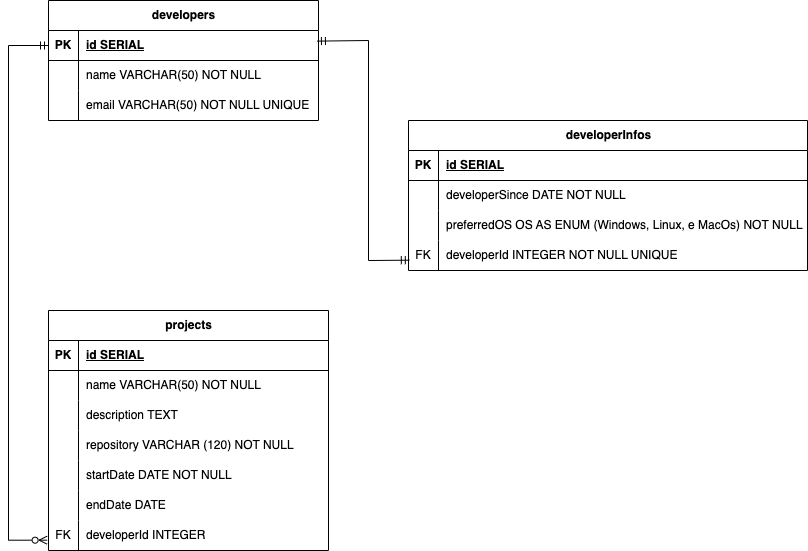

The diagram above was exported from draw.io. Its source (the exported page's mxGraphModel, read from the mxfile embedded in the PNG):
<mxGraphModel dx="1008" dy="1708" grid="1" gridSize="10" guides="1" tooltips="1" connect="1" arrows="1" fold="1" page="1" pageScale="1" pageWidth="850" pageHeight="1100" math="0" shadow="0" extFonts="Permanent Marker^https://fonts.googleapis.com/css?family=Permanent+Marker">
  <root>
    <mxCell id="0" />
    <mxCell id="1" parent="0" />
    <mxCell id="Xa02uBku_hdVSMMLMP3U-1" value="developers" style="shape=table;startSize=30;container=1;collapsible=1;childLayout=tableLayout;fixedRows=1;rowLines=0;fontStyle=1;align=center;resizeLast=1;html=1;" vertex="1" parent="1">
      <mxGeometry x="80" y="80" width="270" height="120" as="geometry" />
    </mxCell>
    <mxCell id="Xa02uBku_hdVSMMLMP3U-2" value="" style="shape=tableRow;horizontal=0;startSize=0;swimlaneHead=0;swimlaneBody=0;fillColor=none;collapsible=0;dropTarget=0;points=[[0,0.5],[1,0.5]];portConstraint=eastwest;top=0;left=0;right=0;bottom=1;" vertex="1" parent="Xa02uBku_hdVSMMLMP3U-1">
      <mxGeometry y="30" width="270" height="30" as="geometry" />
    </mxCell>
    <mxCell id="Xa02uBku_hdVSMMLMP3U-3" value="PK" style="shape=partialRectangle;connectable=0;fillColor=none;top=0;left=0;bottom=0;right=0;fontStyle=1;overflow=hidden;whiteSpace=wrap;html=1;" vertex="1" parent="Xa02uBku_hdVSMMLMP3U-2">
      <mxGeometry width="30" height="30" as="geometry">
        <mxRectangle width="30" height="30" as="alternateBounds" />
      </mxGeometry>
    </mxCell>
    <mxCell id="Xa02uBku_hdVSMMLMP3U-4" value="id SERIAL" style="shape=partialRectangle;connectable=0;fillColor=none;top=0;left=0;bottom=0;right=0;align=left;spacingLeft=6;fontStyle=5;overflow=hidden;whiteSpace=wrap;html=1;" vertex="1" parent="Xa02uBku_hdVSMMLMP3U-2">
      <mxGeometry x="30" width="240" height="30" as="geometry">
        <mxRectangle width="240" height="30" as="alternateBounds" />
      </mxGeometry>
    </mxCell>
    <mxCell id="Xa02uBku_hdVSMMLMP3U-5" value="" style="shape=tableRow;horizontal=0;startSize=0;swimlaneHead=0;swimlaneBody=0;fillColor=none;collapsible=0;dropTarget=0;points=[[0,0.5],[1,0.5]];portConstraint=eastwest;top=0;left=0;right=0;bottom=0;" vertex="1" parent="Xa02uBku_hdVSMMLMP3U-1">
      <mxGeometry y="60" width="270" height="30" as="geometry" />
    </mxCell>
    <mxCell id="Xa02uBku_hdVSMMLMP3U-6" value="" style="shape=partialRectangle;connectable=0;fillColor=none;top=0;left=0;bottom=0;right=0;editable=1;overflow=hidden;whiteSpace=wrap;html=1;" vertex="1" parent="Xa02uBku_hdVSMMLMP3U-5">
      <mxGeometry width="30" height="30" as="geometry">
        <mxRectangle width="30" height="30" as="alternateBounds" />
      </mxGeometry>
    </mxCell>
    <mxCell id="Xa02uBku_hdVSMMLMP3U-7" value="name VARCHAR(50) NOT NULL" style="shape=partialRectangle;connectable=0;fillColor=none;top=0;left=0;bottom=0;right=0;align=left;spacingLeft=6;overflow=hidden;whiteSpace=wrap;html=1;" vertex="1" parent="Xa02uBku_hdVSMMLMP3U-5">
      <mxGeometry x="30" width="240" height="30" as="geometry">
        <mxRectangle width="240" height="30" as="alternateBounds" />
      </mxGeometry>
    </mxCell>
    <mxCell id="Xa02uBku_hdVSMMLMP3U-8" value="" style="shape=tableRow;horizontal=0;startSize=0;swimlaneHead=0;swimlaneBody=0;fillColor=none;collapsible=0;dropTarget=0;points=[[0,0.5],[1,0.5]];portConstraint=eastwest;top=0;left=0;right=0;bottom=0;" vertex="1" parent="Xa02uBku_hdVSMMLMP3U-1">
      <mxGeometry y="90" width="270" height="30" as="geometry" />
    </mxCell>
    <mxCell id="Xa02uBku_hdVSMMLMP3U-9" value="" style="shape=partialRectangle;connectable=0;fillColor=none;top=0;left=0;bottom=0;right=0;editable=1;overflow=hidden;whiteSpace=wrap;html=1;" vertex="1" parent="Xa02uBku_hdVSMMLMP3U-8">
      <mxGeometry width="30" height="30" as="geometry">
        <mxRectangle width="30" height="30" as="alternateBounds" />
      </mxGeometry>
    </mxCell>
    <mxCell id="Xa02uBku_hdVSMMLMP3U-10" value="email VARCHAR(50) NOT NULL UNIQUE" style="shape=partialRectangle;connectable=0;fillColor=none;top=0;left=0;bottom=0;right=0;align=left;spacingLeft=6;overflow=hidden;whiteSpace=wrap;html=1;" vertex="1" parent="Xa02uBku_hdVSMMLMP3U-8">
      <mxGeometry x="30" width="240" height="30" as="geometry">
        <mxRectangle width="240" height="30" as="alternateBounds" />
      </mxGeometry>
    </mxCell>
    <mxCell id="Xa02uBku_hdVSMMLMP3U-14" value="developerInfos" style="shape=table;startSize=30;container=1;collapsible=1;childLayout=tableLayout;fixedRows=1;rowLines=0;fontStyle=1;align=center;resizeLast=1;html=1;" vertex="1" parent="1">
      <mxGeometry x="440" y="200" width="399" height="150" as="geometry" />
    </mxCell>
    <mxCell id="Xa02uBku_hdVSMMLMP3U-15" value="" style="shape=tableRow;horizontal=0;startSize=0;swimlaneHead=0;swimlaneBody=0;fillColor=none;collapsible=0;dropTarget=0;points=[[0,0.5],[1,0.5]];portConstraint=eastwest;top=0;left=0;right=0;bottom=1;" vertex="1" parent="Xa02uBku_hdVSMMLMP3U-14">
      <mxGeometry y="30" width="399" height="30" as="geometry" />
    </mxCell>
    <mxCell id="Xa02uBku_hdVSMMLMP3U-16" value="PK" style="shape=partialRectangle;connectable=0;fillColor=none;top=0;left=0;bottom=0;right=0;fontStyle=1;overflow=hidden;whiteSpace=wrap;html=1;" vertex="1" parent="Xa02uBku_hdVSMMLMP3U-15">
      <mxGeometry width="30" height="30" as="geometry">
        <mxRectangle width="30" height="30" as="alternateBounds" />
      </mxGeometry>
    </mxCell>
    <mxCell id="Xa02uBku_hdVSMMLMP3U-17" value="id SERIAL" style="shape=partialRectangle;connectable=0;fillColor=none;top=0;left=0;bottom=0;right=0;align=left;spacingLeft=6;fontStyle=5;overflow=hidden;whiteSpace=wrap;html=1;" vertex="1" parent="Xa02uBku_hdVSMMLMP3U-15">
      <mxGeometry x="30" width="369" height="30" as="geometry">
        <mxRectangle width="369" height="30" as="alternateBounds" />
      </mxGeometry>
    </mxCell>
    <mxCell id="Xa02uBku_hdVSMMLMP3U-18" value="" style="shape=tableRow;horizontal=0;startSize=0;swimlaneHead=0;swimlaneBody=0;fillColor=none;collapsible=0;dropTarget=0;points=[[0,0.5],[1,0.5]];portConstraint=eastwest;top=0;left=0;right=0;bottom=0;" vertex="1" parent="Xa02uBku_hdVSMMLMP3U-14">
      <mxGeometry y="60" width="399" height="30" as="geometry" />
    </mxCell>
    <mxCell id="Xa02uBku_hdVSMMLMP3U-19" value="" style="shape=partialRectangle;connectable=0;fillColor=none;top=0;left=0;bottom=0;right=0;editable=1;overflow=hidden;whiteSpace=wrap;html=1;" vertex="1" parent="Xa02uBku_hdVSMMLMP3U-18">
      <mxGeometry width="30" height="30" as="geometry">
        <mxRectangle width="30" height="30" as="alternateBounds" />
      </mxGeometry>
    </mxCell>
    <mxCell id="Xa02uBku_hdVSMMLMP3U-20" value="developerSince DATE NOT NULL" style="shape=partialRectangle;connectable=0;fillColor=none;top=0;left=0;bottom=0;right=0;align=left;spacingLeft=6;overflow=hidden;whiteSpace=wrap;html=1;" vertex="1" parent="Xa02uBku_hdVSMMLMP3U-18">
      <mxGeometry x="30" width="369" height="30" as="geometry">
        <mxRectangle width="369" height="30" as="alternateBounds" />
      </mxGeometry>
    </mxCell>
    <mxCell id="Xa02uBku_hdVSMMLMP3U-21" value="" style="shape=tableRow;horizontal=0;startSize=0;swimlaneHead=0;swimlaneBody=0;fillColor=none;collapsible=0;dropTarget=0;points=[[0,0.5],[1,0.5]];portConstraint=eastwest;top=0;left=0;right=0;bottom=0;" vertex="1" parent="Xa02uBku_hdVSMMLMP3U-14">
      <mxGeometry y="90" width="399" height="30" as="geometry" />
    </mxCell>
    <mxCell id="Xa02uBku_hdVSMMLMP3U-22" value="" style="shape=partialRectangle;connectable=0;fillColor=none;top=0;left=0;bottom=0;right=0;editable=1;overflow=hidden;whiteSpace=wrap;html=1;" vertex="1" parent="Xa02uBku_hdVSMMLMP3U-21">
      <mxGeometry width="30" height="30" as="geometry">
        <mxRectangle width="30" height="30" as="alternateBounds" />
      </mxGeometry>
    </mxCell>
    <mxCell id="Xa02uBku_hdVSMMLMP3U-23" value="preferredOS OS AS ENUM (Windows, Linux, e MacOs) NOT NULL" style="shape=partialRectangle;connectable=0;fillColor=none;top=0;left=0;bottom=0;right=0;align=left;spacingLeft=6;overflow=hidden;whiteSpace=wrap;html=1;" vertex="1" parent="Xa02uBku_hdVSMMLMP3U-21">
      <mxGeometry x="30" width="369" height="30" as="geometry">
        <mxRectangle width="369" height="30" as="alternateBounds" />
      </mxGeometry>
    </mxCell>
    <mxCell id="Xa02uBku_hdVSMMLMP3U-24" value="" style="shape=tableRow;horizontal=0;startSize=0;swimlaneHead=0;swimlaneBody=0;fillColor=none;collapsible=0;dropTarget=0;points=[[0,0.5],[1,0.5]];portConstraint=eastwest;top=0;left=0;right=0;bottom=0;" vertex="1" parent="Xa02uBku_hdVSMMLMP3U-14">
      <mxGeometry y="120" width="399" height="30" as="geometry" />
    </mxCell>
    <mxCell id="Xa02uBku_hdVSMMLMP3U-25" value="FK" style="shape=partialRectangle;connectable=0;fillColor=none;top=0;left=0;bottom=0;right=0;editable=1;overflow=hidden;whiteSpace=wrap;html=1;" vertex="1" parent="Xa02uBku_hdVSMMLMP3U-24">
      <mxGeometry width="30" height="30" as="geometry">
        <mxRectangle width="30" height="30" as="alternateBounds" />
      </mxGeometry>
    </mxCell>
    <mxCell id="Xa02uBku_hdVSMMLMP3U-26" value="developerId INTEGER NOT NULL UNIQUE" style="shape=partialRectangle;connectable=0;fillColor=none;top=0;left=0;bottom=0;right=0;align=left;spacingLeft=6;overflow=hidden;whiteSpace=wrap;html=1;" vertex="1" parent="Xa02uBku_hdVSMMLMP3U-24">
      <mxGeometry x="30" width="369" height="30" as="geometry">
        <mxRectangle width="369" height="30" as="alternateBounds" />
      </mxGeometry>
    </mxCell>
    <mxCell id="Xa02uBku_hdVSMMLMP3U-27" value="projects" style="shape=table;startSize=30;container=1;collapsible=1;childLayout=tableLayout;fixedRows=1;rowLines=0;fontStyle=1;align=center;resizeLast=1;html=1;" vertex="1" parent="1">
      <mxGeometry x="80" y="390" width="280" height="240" as="geometry" />
    </mxCell>
    <mxCell id="Xa02uBku_hdVSMMLMP3U-28" value="" style="shape=tableRow;horizontal=0;startSize=0;swimlaneHead=0;swimlaneBody=0;fillColor=none;collapsible=0;dropTarget=0;points=[[0,0.5],[1,0.5]];portConstraint=eastwest;top=0;left=0;right=0;bottom=1;" vertex="1" parent="Xa02uBku_hdVSMMLMP3U-27">
      <mxGeometry y="30" width="280" height="30" as="geometry" />
    </mxCell>
    <mxCell id="Xa02uBku_hdVSMMLMP3U-29" value="PK" style="shape=partialRectangle;connectable=0;fillColor=none;top=0;left=0;bottom=0;right=0;fontStyle=1;overflow=hidden;whiteSpace=wrap;html=1;" vertex="1" parent="Xa02uBku_hdVSMMLMP3U-28">
      <mxGeometry width="30" height="30" as="geometry">
        <mxRectangle width="30" height="30" as="alternateBounds" />
      </mxGeometry>
    </mxCell>
    <mxCell id="Xa02uBku_hdVSMMLMP3U-30" value="id SERIAL" style="shape=partialRectangle;connectable=0;fillColor=none;top=0;left=0;bottom=0;right=0;align=left;spacingLeft=6;fontStyle=5;overflow=hidden;whiteSpace=wrap;html=1;" vertex="1" parent="Xa02uBku_hdVSMMLMP3U-28">
      <mxGeometry x="30" width="250" height="30" as="geometry">
        <mxRectangle width="250" height="30" as="alternateBounds" />
      </mxGeometry>
    </mxCell>
    <mxCell id="Xa02uBku_hdVSMMLMP3U-31" value="" style="shape=tableRow;horizontal=0;startSize=0;swimlaneHead=0;swimlaneBody=0;fillColor=none;collapsible=0;dropTarget=0;points=[[0,0.5],[1,0.5]];portConstraint=eastwest;top=0;left=0;right=0;bottom=0;" vertex="1" parent="Xa02uBku_hdVSMMLMP3U-27">
      <mxGeometry y="60" width="280" height="30" as="geometry" />
    </mxCell>
    <mxCell id="Xa02uBku_hdVSMMLMP3U-32" value="" style="shape=partialRectangle;connectable=0;fillColor=none;top=0;left=0;bottom=0;right=0;editable=1;overflow=hidden;whiteSpace=wrap;html=1;" vertex="1" parent="Xa02uBku_hdVSMMLMP3U-31">
      <mxGeometry width="30" height="30" as="geometry">
        <mxRectangle width="30" height="30" as="alternateBounds" />
      </mxGeometry>
    </mxCell>
    <mxCell id="Xa02uBku_hdVSMMLMP3U-33" value="name VARCHAR(50) NOT NULL" style="shape=partialRectangle;connectable=0;fillColor=none;top=0;left=0;bottom=0;right=0;align=left;spacingLeft=6;overflow=hidden;whiteSpace=wrap;html=1;" vertex="1" parent="Xa02uBku_hdVSMMLMP3U-31">
      <mxGeometry x="30" width="250" height="30" as="geometry">
        <mxRectangle width="250" height="30" as="alternateBounds" />
      </mxGeometry>
    </mxCell>
    <mxCell id="Xa02uBku_hdVSMMLMP3U-34" value="" style="shape=tableRow;horizontal=0;startSize=0;swimlaneHead=0;swimlaneBody=0;fillColor=none;collapsible=0;dropTarget=0;points=[[0,0.5],[1,0.5]];portConstraint=eastwest;top=0;left=0;right=0;bottom=0;" vertex="1" parent="Xa02uBku_hdVSMMLMP3U-27">
      <mxGeometry y="90" width="280" height="30" as="geometry" />
    </mxCell>
    <mxCell id="Xa02uBku_hdVSMMLMP3U-35" value="" style="shape=partialRectangle;connectable=0;fillColor=none;top=0;left=0;bottom=0;right=0;editable=1;overflow=hidden;whiteSpace=wrap;html=1;" vertex="1" parent="Xa02uBku_hdVSMMLMP3U-34">
      <mxGeometry width="30" height="30" as="geometry">
        <mxRectangle width="30" height="30" as="alternateBounds" />
      </mxGeometry>
    </mxCell>
    <mxCell id="Xa02uBku_hdVSMMLMP3U-36" value="description TEXT" style="shape=partialRectangle;connectable=0;fillColor=none;top=0;left=0;bottom=0;right=0;align=left;spacingLeft=6;overflow=hidden;whiteSpace=wrap;html=1;" vertex="1" parent="Xa02uBku_hdVSMMLMP3U-34">
      <mxGeometry x="30" width="250" height="30" as="geometry">
        <mxRectangle width="250" height="30" as="alternateBounds" />
      </mxGeometry>
    </mxCell>
    <mxCell id="Xa02uBku_hdVSMMLMP3U-37" value="" style="shape=tableRow;horizontal=0;startSize=0;swimlaneHead=0;swimlaneBody=0;fillColor=none;collapsible=0;dropTarget=0;points=[[0,0.5],[1,0.5]];portConstraint=eastwest;top=0;left=0;right=0;bottom=0;" vertex="1" parent="Xa02uBku_hdVSMMLMP3U-27">
      <mxGeometry y="120" width="280" height="30" as="geometry" />
    </mxCell>
    <mxCell id="Xa02uBku_hdVSMMLMP3U-38" value="" style="shape=partialRectangle;connectable=0;fillColor=none;top=0;left=0;bottom=0;right=0;editable=1;overflow=hidden;whiteSpace=wrap;html=1;" vertex="1" parent="Xa02uBku_hdVSMMLMP3U-37">
      <mxGeometry width="30" height="30" as="geometry">
        <mxRectangle width="30" height="30" as="alternateBounds" />
      </mxGeometry>
    </mxCell>
    <mxCell id="Xa02uBku_hdVSMMLMP3U-39" value="repository VARCHAR (120) NOT NULL" style="shape=partialRectangle;connectable=0;fillColor=none;top=0;left=0;bottom=0;right=0;align=left;spacingLeft=6;overflow=hidden;whiteSpace=wrap;html=1;" vertex="1" parent="Xa02uBku_hdVSMMLMP3U-37">
      <mxGeometry x="30" width="250" height="30" as="geometry">
        <mxRectangle width="250" height="30" as="alternateBounds" />
      </mxGeometry>
    </mxCell>
    <mxCell id="Xa02uBku_hdVSMMLMP3U-40" style="shape=tableRow;horizontal=0;startSize=0;swimlaneHead=0;swimlaneBody=0;fillColor=none;collapsible=0;dropTarget=0;points=[[0,0.5],[1,0.5]];portConstraint=eastwest;top=0;left=0;right=0;bottom=0;" vertex="1" parent="Xa02uBku_hdVSMMLMP3U-27">
      <mxGeometry y="150" width="280" height="30" as="geometry" />
    </mxCell>
    <mxCell id="Xa02uBku_hdVSMMLMP3U-41" style="shape=partialRectangle;connectable=0;fillColor=none;top=0;left=0;bottom=0;right=0;editable=1;overflow=hidden;whiteSpace=wrap;html=1;" vertex="1" parent="Xa02uBku_hdVSMMLMP3U-40">
      <mxGeometry width="30" height="30" as="geometry">
        <mxRectangle width="30" height="30" as="alternateBounds" />
      </mxGeometry>
    </mxCell>
    <mxCell id="Xa02uBku_hdVSMMLMP3U-42" value="startDate DATE NOT NULL" style="shape=partialRectangle;connectable=0;fillColor=none;top=0;left=0;bottom=0;right=0;align=left;spacingLeft=6;overflow=hidden;whiteSpace=wrap;html=1;" vertex="1" parent="Xa02uBku_hdVSMMLMP3U-40">
      <mxGeometry x="30" width="250" height="30" as="geometry">
        <mxRectangle width="250" height="30" as="alternateBounds" />
      </mxGeometry>
    </mxCell>
    <mxCell id="Xa02uBku_hdVSMMLMP3U-43" style="shape=tableRow;horizontal=0;startSize=0;swimlaneHead=0;swimlaneBody=0;fillColor=none;collapsible=0;dropTarget=0;points=[[0,0.5],[1,0.5]];portConstraint=eastwest;top=0;left=0;right=0;bottom=0;" vertex="1" parent="Xa02uBku_hdVSMMLMP3U-27">
      <mxGeometry y="180" width="280" height="30" as="geometry" />
    </mxCell>
    <mxCell id="Xa02uBku_hdVSMMLMP3U-44" style="shape=partialRectangle;connectable=0;fillColor=none;top=0;left=0;bottom=0;right=0;editable=1;overflow=hidden;whiteSpace=wrap;html=1;" vertex="1" parent="Xa02uBku_hdVSMMLMP3U-43">
      <mxGeometry width="30" height="30" as="geometry">
        <mxRectangle width="30" height="30" as="alternateBounds" />
      </mxGeometry>
    </mxCell>
    <mxCell id="Xa02uBku_hdVSMMLMP3U-45" value="endDate DATE&lt;span style=&quot;white-space: pre;&quot;&gt;&#09;&lt;/span&gt;" style="shape=partialRectangle;connectable=0;fillColor=none;top=0;left=0;bottom=0;right=0;align=left;spacingLeft=6;overflow=hidden;whiteSpace=wrap;html=1;" vertex="1" parent="Xa02uBku_hdVSMMLMP3U-43">
      <mxGeometry x="30" width="250" height="30" as="geometry">
        <mxRectangle width="250" height="30" as="alternateBounds" />
      </mxGeometry>
    </mxCell>
    <mxCell id="Xa02uBku_hdVSMMLMP3U-46" style="shape=tableRow;horizontal=0;startSize=0;swimlaneHead=0;swimlaneBody=0;fillColor=none;collapsible=0;dropTarget=0;points=[[0,0.5],[1,0.5]];portConstraint=eastwest;top=0;left=0;right=0;bottom=0;" vertex="1" parent="Xa02uBku_hdVSMMLMP3U-27">
      <mxGeometry y="210" width="280" height="30" as="geometry" />
    </mxCell>
    <mxCell id="Xa02uBku_hdVSMMLMP3U-47" value="FK" style="shape=partialRectangle;connectable=0;fillColor=none;top=0;left=0;bottom=0;right=0;editable=1;overflow=hidden;whiteSpace=wrap;html=1;" vertex="1" parent="Xa02uBku_hdVSMMLMP3U-46">
      <mxGeometry width="30" height="30" as="geometry">
        <mxRectangle width="30" height="30" as="alternateBounds" />
      </mxGeometry>
    </mxCell>
    <mxCell id="Xa02uBku_hdVSMMLMP3U-48" value="developerId INTEGER" style="shape=partialRectangle;connectable=0;fillColor=none;top=0;left=0;bottom=0;right=0;align=left;spacingLeft=6;overflow=hidden;whiteSpace=wrap;html=1;" vertex="1" parent="Xa02uBku_hdVSMMLMP3U-46">
      <mxGeometry x="30" width="250" height="30" as="geometry">
        <mxRectangle width="250" height="30" as="alternateBounds" />
      </mxGeometry>
    </mxCell>
    <mxCell id="Xa02uBku_hdVSMMLMP3U-49" style="edgeStyle=none;rounded=0;orthogonalLoop=1;jettySize=auto;html=1;exitX=0.996;exitY=0.354;exitDx=0;exitDy=0;startArrow=ERmandOne;startFill=0;endArrow=ERmandOne;endFill=0;entryX=0.002;entryY=0.656;entryDx=0;entryDy=0;exitPerimeter=0;entryPerimeter=0;" edge="1" parent="1" source="Xa02uBku_hdVSMMLMP3U-2" target="Xa02uBku_hdVSMMLMP3U-24">
      <mxGeometry relative="1" as="geometry">
        <mxPoint x="440" y="125" as="targetPoint" />
        <Array as="points">
          <mxPoint x="400" y="120" />
          <mxPoint x="400" y="340" />
        </Array>
      </mxGeometry>
    </mxCell>
    <mxCell id="Xa02uBku_hdVSMMLMP3U-50" style="edgeStyle=orthogonalEdgeStyle;rounded=0;orthogonalLoop=1;jettySize=auto;html=1;exitX=0;exitY=0.5;exitDx=0;exitDy=0;entryX=-0.005;entryY=0.656;entryDx=0;entryDy=0;entryPerimeter=0;startArrow=ERmandOne;startFill=0;endArrow=ERzeroToMany;endFill=0;" edge="1" parent="1" source="Xa02uBku_hdVSMMLMP3U-2" target="Xa02uBku_hdVSMMLMP3U-46">
      <mxGeometry relative="1" as="geometry">
        <mxPoint x="40" y="620" as="targetPoint" />
        <Array as="points">
          <mxPoint x="40" y="125" />
          <mxPoint x="40" y="620" />
        </Array>
      </mxGeometry>
    </mxCell>
  </root>
</mxGraphModel>